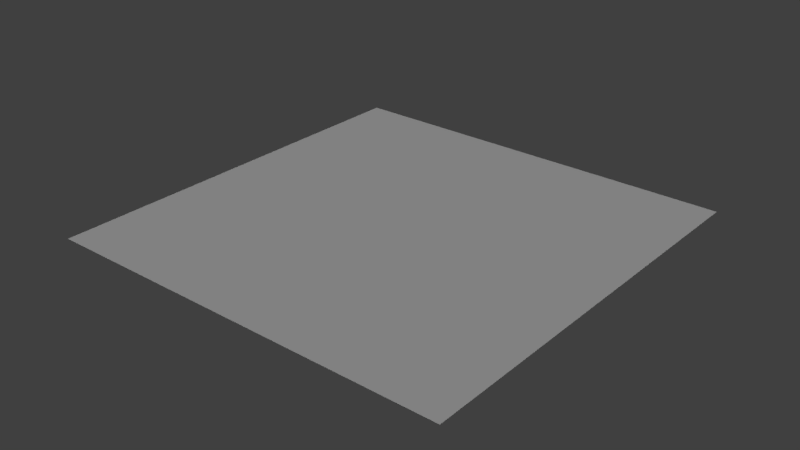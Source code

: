 # Source: polaroid_02_mockup.blend  (saved by Blender 2.78.0; exported with 4.5.12 LTS)
import bpy
from mathutils import Matrix  # noqa: F401  (used for matrix-valued properties, if any)

bpy.ops.wm.read_factory_settings(use_empty=True)
scene = bpy.context.scene
scene.name = 'Scene'

# ---- collections
col_collection_1 = bpy.data.collections.new('Collection 1'); scene.collection.children.link(col_collection_1)

# ---- materials (node trees are filled in below, after node groups)
mat_polaroid_02_material = bpy.data.materials.new('polaroid_02_material')
mat_polaroid_02_material.alpha_threshold = 0.0
mat_polaroid_02_material.use_transparent_shadow = False
mat_polaroid_02_material.diffuse_color = (0.5926, 0.5926, 0.5926, 1.0)
mat_polaroid_02_material.roughness = 0.5
mat_polaroid_02_material.specular_intensity = 0.0

# ---- material node trees

# ---- world
world_world = bpy.data.worlds.new('World'); scene.world = world_world
world_world.color = (0.05088, 0.05088, 0.05088)
world_world.use_sun_shadow = False
world_world.sun_shadow_jitter_overblur = 0.0
world_world.cycles.sampling_method = 'MANUAL'

# ---- lights
light_hemi_001 = bpy.data.lights.new('Hemi.001', 'SUN')
light_hemi_001.transmission_factor = 0.0
light_hemi_001.angle = 0.1993
light_hemi_001.energy = 0.5
light_hemi_001.shadow_buffer_clip_start = 0.5
light_hemi_001.shadow_soft_size = 0.1
light_hemi_001.shadow_cascade_max_distance = 1000.0
light_hemi = bpy.data.lights.new('Hemi', 'SUN')
light_hemi.transmission_factor = 0.0
light_hemi.angle = 0.1993
light_hemi.energy = 1.0
light_hemi.shadow_buffer_clip_start = 0.5
light_hemi.shadow_soft_size = 0.1
light_hemi.shadow_cascade_max_distance = 1000.0

# ---- meshes
me_plane = bpy.data.meshes.new('Plane')
me_plane.from_pydata([(-0.06729, -0.06729, 0.0), (0.06729, -0.06729, 0.0), (-0.06729, 0.06729, 0.0), (0.06729, 0.06729, 0.0)], [], [(0, 1, 3, 2)])
_uv = me_plane.uv_layers.new(name='UVMap')
_uv.uv.foreach_set('vector', [0.0, 1.107e-07, 1.0, 0.0, 1.0, 1.0, 1.107e-07, 1.0])
me_plane.materials.append(mat_polaroid_02_material)
me_plane.use_remesh_preserve_volume = False
me_plane.use_remesh_preserve_attributes = False
me_plane.use_mirror_vertex_groups = False
me_plane.update()

# ---- objects
ob_plane = bpy.data.objects.new('Plane', me_plane)
ob_bottom_light = bpy.data.objects.new('bottom_light', light_hemi_001)
ob_top_height = bpy.data.objects.new('top_height', light_hemi)

# ---- transforms, parenting, visibility, modifiers, constraints
ob_plane.location = (0.0, 0.0, 0.0)
ob_plane.lineart.crease_threshold = 0.0
ob_bottom_light.location = (0.0, 0.0, -100.0)
ob_bottom_light.rotation_euler = (0.0, 3.142, 0.0)
ob_bottom_light.hide_viewport = True
ob_bottom_light.hide_select = True
ob_bottom_light.lineart.crease_threshold = 0.0
ob_top_height.location = (0.0, 0.0, 100.0)
ob_top_height.hide_viewport = True
ob_top_height.hide_select = True
ob_top_height.lineart.crease_threshold = 0.0

# ---- collection membership
col_collection_1.objects.link(ob_plane)
col_collection_1.objects.link(ob_bottom_light)
col_collection_1.objects.link(ob_top_height)

# ---- scene / render settings (as saved in the file)
scene.frame_start = 1; scene.frame_end = 250; scene.frame_set(1)
scene.render.engine = 'BLENDER_EEVEE_NEXT'
scene.render.resolution_percentage = 50
scene.render.dither_intensity = 0.0
scene.cycles.use_denoising = False
scene.cycles.samples = 128
scene.cycles.sampling_pattern = 'TABULATED_SOBOL'
scene.cycles.light_sampling_threshold = 0.0
scene.cycles.use_adaptive_sampling = False
scene.cycles.use_light_tree = False
scene.cycles.blur_glossy = 0.0
scene.cycles.sample_clamp_indirect = 0.0
scene.view_settings.view_transform = 'Standard'
bpy.context.view_layer.update()

# ---- added for rendering (the .blend has no active camera): camera
cam_auto = bpy.data.cameras.new('AutoCamera')
cam_auto.lens = 50.0
cam_auto.sensor_width = 36.0
cam_auto.clip_end = 1000.0
ob_auto_camera = bpy.data.objects.new('AutoCamera', cam_auto)
scene.collection.objects.link(ob_auto_camera)
ob_auto_camera.location = (0.185045, -0.222054, 0.148036)
ob_auto_camera.rotation_euler = (1.09748, -7.21219e-08, 0.694738)
scene.camera = ob_auto_camera
bpy.context.view_layer.update()
